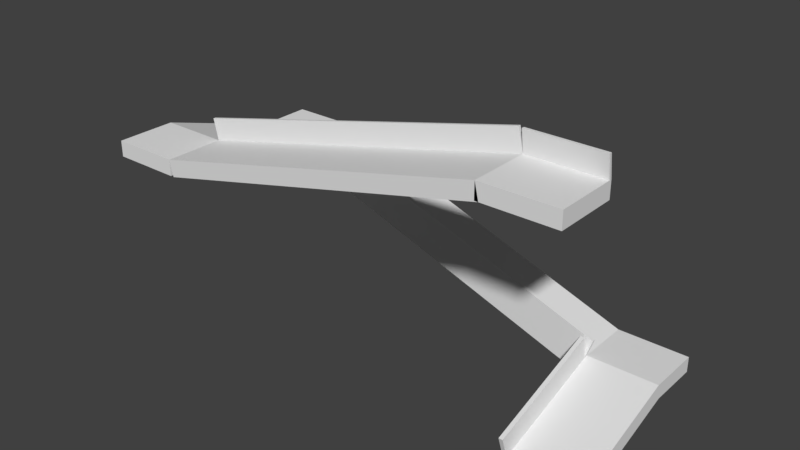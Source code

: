 # Source: Staircase.blend  (saved by Blender 2.79.0; exported with 4.5.12 LTS)
import bpy
from mathutils import Matrix  # noqa: F401  (used for matrix-valued properties, if any)

bpy.ops.wm.read_factory_settings(use_empty=True)
scene = bpy.context.scene
scene.name = 'Scene'

# ---- collections
col_collection_1 = bpy.data.collections.new('Collection 1'); scene.collection.children.link(col_collection_1)

# ---- materials (node trees are filled in below, after node groups)
mat_material = bpy.data.materials.new('Material')
mat_material.alpha_threshold = 0.0
mat_material.use_transparent_shadow = False
mat_material.roughness = 0.5
mat_material.line_color = (0.0, 0.0, 0.0, 1.0)

# ---- material node trees

# ---- world
world_world = bpy.data.worlds.new('World'); scene.world = world_world
world_world.color = (0.05088, 0.05088, 0.05088)
world_world.use_sun_shadow = False
world_world.sun_shadow_jitter_overblur = 0.0
world_world.cycles.sampling_method = 'MANUAL'

# ---- meshes
me_cube = bpy.data.meshes.new('Cube')
me_cube.from_pydata([(1.0, 1.0, -0.5), (1.0, -1.0, 1.0), (-1.0, -1.0, 0.5), (-1.0, 1.0, 0.25), (0.9993, -0.5002, -0.75), (-1.0, -0.5058, 0.5), (-1.0, 0.5282, 0.25), (1.0, 0.5282, -0.5), (0.6981, 1.0, -0.5), (0.6981, -1.0, 1.0), (0.6981, -0.5058, 1.0), (0.6981, 0.5282, -0.5), (-0.7112, 1.0, 0.25), (-0.7112, -1.0, 0.5), (-0.7112, -0.5058, 0.5), (-0.7112, 0.5282, 0.25), (0.6974, -0.5002, -0.75), (1.0, -0.5058, 1.0), (1.0, -0.5058, 0.9), (1.0, -1.0, 0.9), (0.6981, -1.0, 0.9), (0.6981, -0.5058, 0.9), (-0.6957, -0.5058, 0.4), (0.7137, -0.5058, 0.9), (0.7137, -1.0, 0.9), (-0.6957, -1.0, 0.4), (-0.7112, -1.0, 0.4), (-1.0, -1.0, 0.4), (-1.0, -0.5058, 0.4), (-0.7112, -0.5058, 0.4), (-1.0, -0.5323, 0.4), (-1.0, 0.5018, 0.15), (-0.7112, -0.5323, 0.4), (-0.7112, 0.5018, 0.15), (-0.7112, 1.0, 0.15), (-1.0, 1.0, 0.15), (-1.0, 0.5282, 0.15), (-0.7112, 0.5282, 0.15), (-0.7312, 0.5282, 0.125), (0.6781, 0.5282, -0.625), (0.6781, 1.0, -0.625), (-0.7312, 1.0, 0.125), (1.0, 1.0, -0.6), (1.0, 0.5282, -0.6), (0.6981, 0.5282, -0.6), (0.6981, 1.0, -0.6), (1.0, 0.5553, -0.6), (0.9993, -0.4731, -0.85), (0.6974, -0.4731, -0.85), (0.6981, 0.5553, -0.6), (1.0, -0.5616, 1.0), (1.0, -0.5616, 0.9), (0.6981, -0.5616, 0.9), (0.6981, -0.4838, 1.0), (1.0, -0.4838, 1.0), (0.6981, -0.4838, 0.9), (1.0, -0.4838, 0.9), (-0.7112, -0.4854, 0.5), (0.6981, -0.4854, 1.0), (-0.6957, -0.4854, 0.4), (0.7137, -0.4854, 0.9), (-0.7016, 0.5282, 0.25), (-0.7016, -0.5058, 0.5), (-0.7016, 0.5018, 0.15), (-0.7016, -0.5323, 0.4), (-0.7112, 0.4988, 0.25), (0.6981, 0.4988, -0.5), (-0.7312, 0.4988, 0.125), (0.6781, 0.4988, -0.625), (0.6809, 0.5283, -0.5), (0.6802, -0.5001, -0.75), (0.6809, 0.5553, -0.6), (0.6802, -0.473, -0.85), (-0.7317, -0.5058, 0.63), (0.6776, -0.5058, 1.13), (-0.7317, -0.4854, 0.63), (0.6776, -0.4854, 1.13), (-0.7112, 0.575, 0.359), (-0.7112, -0.459, 0.609), (-0.7016, 0.575, 0.359), (-0.7016, -0.459, 0.609), (-0.6822, 0.5282, 0.3726), (0.7271, 0.5282, -0.3774), (-0.6822, 0.4988, 0.3726), (0.7271, 0.4988, -0.3774), (0.6981, 0.4667, -0.3577), (0.6974, -0.5617, -0.6077), (0.6809, 0.4668, -0.3577), (0.6802, -0.5616, -0.6077), (0.6981, -0.5322, 1.134), (1.0, -0.5322, 1.134), (0.6981, -0.5102, 1.134), (1.0, -0.5102, 1.134)], [], [(14, 5, 28, 29), (5, 14, 32, 30), (6, 15, 37, 36), (7, 0, 42, 43), (16, 4, 47, 48), (18, 17, 54, 56), (8, 12, 41, 40), (13, 9, 24, 25), (51, 52, 20, 19), (50, 17, 18, 51), (9, 1, 19, 20), (10, 9, 20, 52, 21), (23, 22, 25, 24), (9, 10, 23, 24), (23, 10, 58, 60), (14, 13, 25, 22), (29, 28, 27, 26), (2, 13, 26, 27), (5, 2, 27, 28), (13, 14, 29, 26), (33, 31, 30, 32), (33, 32, 64, 63), (15, 6, 31, 33), (6, 5, 30, 31), (34, 35, 36, 37), (3, 6, 36, 35), (12, 3, 35, 34), (15, 12, 34, 37), (40, 41, 38, 39), (38, 15, 65, 67), (11, 8, 40, 39), (12, 15, 38, 41), (42, 45, 44, 43), (11, 7, 43, 44), (8, 11, 44, 45), (0, 8, 45, 42), (46, 49, 48, 47), (4, 7, 46, 47), (11, 16, 86, 85), (7, 11, 49, 46), (17, 50, 1, 9, 10), (10, 9, 13, 14), (2, 5, 14, 13), (5, 6, 15, 14), (6, 3, 12, 15), (8, 11, 15, 12), (0, 7, 11, 8), (7, 4, 16, 11), (1, 50, 51, 19), (18, 21, 52, 51), (54, 53, 55, 56), (21, 18, 56, 55), (53, 54, 92, 91), (10, 21, 55, 53), (58, 57, 59, 60), (22, 23, 60, 59), (14, 22, 59, 57), (58, 10, 74, 76), (62, 61, 63, 64), (15, 61, 79, 77), (15, 33, 63, 61), (32, 14, 62, 64), (65, 66, 68, 67), (66, 65, 83, 84), (11, 39, 68, 66), (39, 38, 67, 68), (69, 70, 72, 71), (49, 11, 69, 71), (16, 48, 72, 70), (48, 49, 71, 72), (74, 73, 75, 76), (57, 58, 76, 75), (10, 14, 73, 74), (14, 57, 75, 73), (78, 77, 79, 80), (14, 15, 77, 78), (61, 62, 80, 79), (62, 14, 78, 80), (75, 78, 57, 14), (81, 82, 84, 83), (15, 11, 82, 81), (11, 66, 84, 82), (65, 15, 81, 83), (85, 86, 88, 87), (16, 70, 88, 86), (70, 69, 87, 88), (69, 11, 85, 87), (90, 89, 91, 92), (17, 10, 89, 90), (10, 53, 91, 89), (54, 17, 90, 92)])
_uv = me_cube.uv_layers.new(name='UVMap')
_uv.uv.foreach_set('vector', [0.305, 0.8728, 0.305, 0.9558, 0.2765, 0.9558, 0.2765, 0.8728, 0.8823, 0.3294, 0.8823, 0.4124, 0.8539, 0.4124, 0.854, 0.3294, 0.1909, 0.9621, 0.1909, 0.8791, 0.2193, 0.8791, 0.2193, 0.9621, 0.486, 0.9976, 0.486, 0.862, 0.5144, 0.862, 0.5144, 0.9976, 0.8254, 0.4162, 0.8254, 0.3294, 0.8539, 0.3294, 0.8539, 0.4162, 0.2575, 0.7371, 0.2291, 0.7371, 0.2291, 0.7307, 0.2575, 0.7307, 0.9213, 0.8801, 0.9213, 0.4212, 0.9554, 0.433, 0.9554, 0.8919, 0.9837, 0.4266, 0.9837, 0.8564, 0.9554, 0.851, 0.9554, 0.4212, 0.1909, 0.6047, 0.2765, 0.6047, 0.2765, 0.7307, 0.1909, 0.7307, 0.2291, 0.7531, 0.2291, 0.7371, 0.2575, 0.7371, 0.2575, 0.7531, 0.8131, 0.9501, 0.8131, 0.8634, 0.8416, 0.8634, 0.8416, 0.9501, 0.3147, 0.8665, 0.3147, 0.7244, 0.3432, 0.7244, 0.3432, 0.8504, 0.3432, 0.8665, 0.5752, 0.8134, 0.5752, 0.4212, 0.7159, 0.4212, 0.7159, 0.8134, 0.9122, 0.1479, 0.9126, 0.005868, 0.9411, 0.005868, 0.9406, 0.1479, 0.9411, 0.005868, 0.9126, 0.005868, 0.9126, 0.0, 0.9411, 0.0, 0.9125, 0.29, 0.9125, 0.1479, 0.941, 0.1479, 0.941, 0.29, 0.3585, 0.7244, 0.2765, 0.7244, 0.2765, 0.5823, 0.3585, 0.5823, 0.2193, 0.9621, 0.2193, 0.8791, 0.2478, 0.8791, 0.2478, 0.9621, 0.9554, 0.9985, 0.9554, 0.8564, 0.9838, 0.8564, 0.9838, 0.9985, 0.8845, 1.0, 0.8845, 0.858, 0.9129, 0.858, 0.9129, 1.0, 0.08194, 0.8812, 3.394e-08, 0.8796, 0.0, 0.5823, 0.08194, 0.584, 0.08194, 0.8812, 0.08194, 0.584, 0.08465, 0.584, 0.08465, 0.8813, 0.667, 0.8965, 0.667, 0.8134, 0.6953, 0.8134, 0.6953, 0.8965, 0.9705, 0.0, 0.9705, 0.3058, 0.9411, 0.3064, 0.9411, 0.0006365, 0.5261, 0.718, 0.4441, 0.718, 0.4441, 0.5823, 0.5261, 0.5823, 0.4575, 0.9976, 0.4575, 0.862, 0.486, 0.862, 0.486, 0.9976, 0.3335, 0.8728, 0.3335, 0.9558, 0.305, 0.9558, 0.305, 0.8728, 0.3869, 0.862, 0.3869, 0.9976, 0.3585, 0.9976, 0.3585, 0.862, 0.5694, 0.4211, 0.5694, 0.0, 0.7037, 1.215e-05, 0.7037, 0.4212, 0.429, 0.7264, 0.3934, 0.7264, 0.3934, 0.718, 0.429, 0.718, 0.4639, 0.8536, 0.4635, 0.718, 0.499, 0.718, 0.4995, 0.8536, 0.3934, 0.862, 0.3934, 0.7264, 0.429, 0.7264, 0.429, 0.862, 0.3585, 0.5823, 0.4441, 0.5823, 0.4441, 0.718, 0.3585, 0.718, 0.9131, 0.4162, 0.9131, 0.3294, 0.9416, 0.3294, 0.9416, 0.4162, 0.429, 0.9976, 0.429, 0.862, 0.4575, 0.862, 0.4575, 0.9976, 0.7846, 0.9501, 0.7846, 0.8634, 0.8131, 0.8634, 0.8131, 0.9501, 0.8026, 0.2957, 0.7169, 0.2973, 0.7169, 0.00163, 0.8026, 0.0, 1.0, 0.0, 1.0, 0.3042, 0.9705, 0.305, 0.9705, 0.0007719, 0.1909, 0.5823, 0.1909, 0.8865, 0.1474, 0.894, 0.1474, 0.5899, 0.7406, 0.2974, 0.7406, 0.3842, 0.712, 0.3842, 0.712, 0.2974, 0.4286, 0.01066, 0.4445, 0.01066, 0.5693, 0.01066, 0.5693, 0.09742, 0.4286, 0.09742, 0.4286, 0.09742, 0.5693, 0.09742, 0.5694, 0.4993, 0.4287, 0.4993, 0.5694, 0.5823, 0.4287, 0.5823, 0.4287, 0.4993, 0.5694, 0.4993, 0.4287, 0.5823, 0.1343, 0.5808, 0.1343, 0.4978, 0.4287, 0.4993, 0.1343, 0.5808, 3.733e-07, 0.5808, 0.0, 0.4978, 0.1343, 0.4978, 4e-05, 0.08811, 0.1344, 0.08811, 0.1343, 0.4978, 0.0, 0.4978, 3.962e-05, 0.001351, 0.1344, 0.001352, 0.1344, 0.08811, 4e-05, 0.08811, 0.1344, 0.001352, 0.4271, 0.0, 0.4271, 0.08676, 0.1344, 0.08811, 0.2291, 0.8791, 0.2291, 0.7531, 0.2575, 0.7531, 0.2575, 0.8791, 0.1909, 0.5887, 0.2765, 0.5887, 0.2765, 0.6047, 0.1909, 0.6047, 0.6077, 0.9002, 0.6077, 0.8134, 0.6361, 0.8134, 0.6361, 0.9002, 0.2765, 0.5887, 0.1909, 0.5887, 0.1909, 0.5823, 0.2765, 0.5823, 0.6077, 0.8134, 0.6077, 0.9002, 0.5694, 0.9002, 0.5694, 0.8134, 0.3147, 0.8665, 0.3432, 0.8665, 0.3432, 0.8728, 0.3147, 0.8728, 0.8129, 0.4281, 0.8129, 0.858, 0.7846, 0.8634, 0.7846, 0.4335, 0.5752, 0.4212, 0.5752, 0.8134, 0.5694, 0.8134, 0.5694, 0.4212, 0.9125, 0.29, 0.941, 0.29, 0.941, 0.2958, 0.9125, 0.2958, 0.9126, 0.0, 0.9126, 0.005868, 0.8755, 0.005869, 0.8756, 1.551e-06, 0.1179, 0.8938, 0.1179, 0.5881, 0.1474, 0.5887, 0.1474, 0.8945, 0.667, 0.8965, 0.667, 0.8992, 0.6361, 0.8992, 0.6361, 0.8965, 0.667, 0.8965, 0.6953, 0.8965, 0.6953, 0.8992, 0.667, 0.8992, 0.8539, 0.4124, 0.8823, 0.4124, 0.8823, 0.4152, 0.8539, 0.4152, 0.7505, 0.8919, 0.7505, 0.433, 0.7846, 0.4212, 0.7846, 0.8801, 0.7505, 0.433, 0.7505, 0.8919, 0.7159, 0.9011, 0.7159, 0.4422, 0.4639, 0.8536, 0.4995, 0.8536, 0.4995, 0.862, 0.4639, 0.862, 0.7037, 0.4212, 0.7037, 1.215e-05, 0.712, 1.292e-05, 0.712, 0.4212, 0.8461, 0.3117, 0.8461, 0.007513, 0.8755, 0.008289, 0.8755, 0.3125, 0.712, 0.3842, 0.7406, 0.3842, 0.7406, 0.3892, 0.712, 0.3892, 0.8254, 0.4162, 0.8539, 0.4162, 0.8539, 0.4212, 0.8254, 0.4212, 0.7169, 0.00163, 0.7169, 0.2973, 0.712, 0.2974, 0.712, 0.001735, 0.9837, 0.8231, 0.9837, 0.4212, 0.9895, 0.4212, 0.9895, 0.8231, 0.8129, 0.858, 0.8129, 0.4281, 0.8498, 0.4212, 0.8498, 0.851, 0.9213, 0.4281, 0.9213, 0.858, 0.8845, 0.851, 0.8845, 0.4212, 0.9125, 0.29, 0.9125, 0.2958, 0.8755, 0.2958, 0.8755, 0.29, 0.9971, 0.4212, 0.9971, 0.7184, 0.9944, 0.7184, 0.9944, 0.4212, 0.5594, 0.5823, 0.5594, 0.8882, 0.5261, 0.8939, 0.5261, 0.5881, 0.1179, 0.5881, 0.1179, 0.8938, 0.08465, 0.8881, 0.08465, 0.5823, 0.8823, 0.4152, 0.8823, 0.4124, 0.9131, 0.4124, 0.9131, 0.4152, 0.5142, 0.7558, 0.5058, 0.751, 0.5085, 0.7189, 0.5142, 0.718, 0.5594, 0.992, 0.5594, 0.5823, 0.5677, 0.5823, 0.5677, 0.992, 0.8845, 0.4304, 0.8845, 0.8893, 0.8498, 0.8801, 0.8498, 0.4212, 0.4639, 0.8536, 0.4639, 0.862, 0.4291, 0.862, 0.429, 0.8535, 0.3934, 0.718, 0.3934, 0.7264, 0.3585, 0.7264, 0.3585, 0.718, 0.9944, 0.4212, 0.9944, 0.7168, 0.9895, 0.7168, 0.9895, 0.4212, 0.8254, 0.4162, 0.8254, 0.4212, 0.7846, 0.4212, 0.7846, 0.4162, 0.8461, 0.007513, 0.8461, 0.3117, 0.8026, 0.3042, 0.8026, 0.0, 0.7406, 0.3892, 0.7406, 0.3842, 0.7814, 0.3842, 0.7814, 0.3892, 0.5058, 0.718, 0.5058, 0.8047, 0.4995, 0.8047, 0.4995, 0.718, 0.4252, 0.862, 0.4252, 0.9488, 0.3869, 0.9488, 0.3869, 0.862, 0.3147, 0.8665, 0.3147, 0.8728, 0.2765, 0.8652, 0.2765, 0.8589, 0.2291, 0.7307, 0.2291, 0.7371, 0.1909, 0.7447, 0.1909, 0.7383])
me_cube.materials.append(mat_material)
me_cube.use_remesh_preserve_volume = False
me_cube.use_remesh_preserve_attributes = False
me_cube.use_mirror_vertex_groups = False
me_cube.update()

# ---- objects
ob_cube = bpy.data.objects.new('Cube', me_cube)

# ---- transforms, parenting, visibility, modifiers, constraints
ob_cube.location = (0.0, 0.0, 0.0)
ob_cube.scale = (6.0, 3.0, 4.0)
ob_cube.lock_rotations_4d = False
ob_cube.empty_display_type = 'ARROWS'
ob_cube.lineart.crease_threshold = 0.0

# ---- collection membership
col_collection_1.objects.link(ob_cube)

# ---- scene / render settings (as saved in the file)
scene.frame_start = 1; scene.frame_end = 250; scene.frame_set(1)
scene.render.engine = 'BLENDER_EEVEE_NEXT'
scene.render.resolution_percentage = 50
scene.render.dither_intensity = 0.0
scene.cycles.use_denoising = False
scene.cycles.samples = 128
scene.cycles.sampling_pattern = 'TABULATED_SOBOL'
scene.cycles.use_adaptive_sampling = False
scene.cycles.use_light_tree = False
scene.cycles.blur_glossy = 0.0
scene.cycles.sample_clamp_indirect = 0.0
scene.view_settings.view_transform = 'Standard'
bpy.context.view_layer.update()

# ---- added for rendering (the .blend has no active camera and no usable light): camera, sun
cam_auto = bpy.data.cameras.new('AutoCamera')
cam_auto.lens = 50.0
cam_auto.sensor_width = 36.0
cam_auto.clip_end = 1000.0
ob_auto_camera = bpy.data.objects.new('AutoCamera', cam_auto)
scene.collection.objects.link(ob_auto_camera)
ob_auto_camera.location = (14.4226, -17.3071, 12.1065)
ob_auto_camera.rotation_euler = (1.09748, -7.21219e-08, 0.694738)
scene.camera = ob_auto_camera
light_auto_sun = bpy.data.lights.new('AutoSun', 'SUN')
light_auto_sun.energy = 3.0
light_auto_sun.angle = 0.0523599
ob_auto_sun = bpy.data.objects.new('AutoSun', light_auto_sun)
scene.collection.objects.link(ob_auto_sun)
ob_auto_sun.rotation_euler = (0.872665, 0.174533, 0.523599)
bpy.context.view_layer.update()
